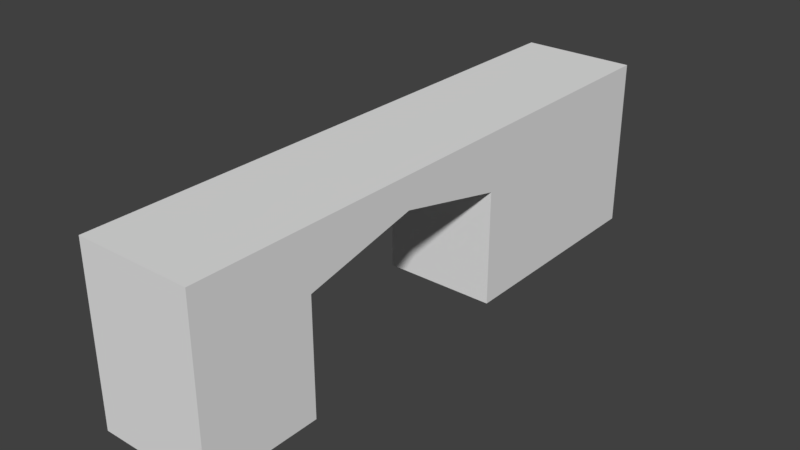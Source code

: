 # Source: HallWallTunnelRight_2x10x3.blend  (saved by Blender 2.79.0; exported with 4.5.12 LTS)
import bpy
from mathutils import Matrix  # noqa: F401  (used for matrix-valued properties, if any)

bpy.ops.wm.read_factory_settings(use_empty=True)
scene = bpy.context.scene
scene.name = 'Scene'

# ---- collections
col_collection_1 = bpy.data.collections.new('Collection 1'); scene.collection.children.link(col_collection_1)

# ---- materials (node trees are filled in below, after node groups)
mat_material = bpy.data.materials.new('Material')
mat_material.alpha_threshold = 0.0
mat_material.use_transparent_shadow = False
mat_material.roughness = 0.5
mat_material.line_color = (0.0, 0.0, 0.0, 1.0)

# ---- material node trees

# ---- world
world_world = bpy.data.worlds.new('World'); scene.world = world_world
world_world.color = (0.05088, 0.05088, 0.05088)
world_world.use_sun_shadow = False
world_world.sun_shadow_jitter_overblur = 0.0
world_world.cycles.sampling_method = 'MANUAL'

# ---- meshes
me_hallwalltunnelright_2x10x3 = bpy.data.meshes.new('HallWallTunnelRight_2x10x3')
me_hallwalltunnelright_2x10x3.from_pydata([(2.0, -4.371e-07, -10.0), (2.0, 7.816e-15, 1.788e-07), (0.0, 0.0, 0.0), (4.768e-07, -4.371e-07, -10.0), (2.0, 3.0, -10.0), (2.0, 3.0, 6.437e-07), (-2.384e-07, 3.0, -3.099e-07), (1.788e-07, 3.0, -10.0), (2.0, -8.742e-08, -2.0), (9.387e-08, -8.742e-08, -2.0), (2.0, 3.0, -2.0), (-1.563e-07, 3.0, -2.0), (3.617e-07, -2.623e-07, -6.0), (7.803e-08, 3.0, -6.0), (2.0, -2.623e-07, -6.0), (2.0, 3.0, -6.0), (2.0, 2.0, -10.0), (2.0, 2.0, 5.647e-07), (-1.893e-07, 2.0, -2.294e-07), (2.402e-07, 2.0, -10.0), (-1.048e-07, 2.0, -2.0), (2.0, 2.0, -2.0), (2.0, 2.0, -6.0), (1.364e-07, 2.0, -6.0), (2.0, 3.0, -4.0), (-2.97e-08, 3.0, -4.0), (2.552e-08, 2.45, -4.0), (2.0, 2.45, -4.0)], [], [(8, 1, 2, 9), (10, 11, 6, 5), (21, 10, 5, 17), (17, 5, 6, 18), (23, 13, 7, 19), (16, 0, 3, 19), (18, 6, 11, 20), (27, 24, 10, 21), (24, 25, 11, 10), (0, 14, 12, 3), (4, 7, 13, 15), (16, 4, 15, 22), (26, 25, 13, 23), (26, 23, 22, 27), (0, 16, 22, 14), (2, 18, 20, 9), (4, 16, 19, 7), (12, 23, 19, 3), (1, 17, 18, 2), (8, 21, 17, 1), (27, 21, 20, 26), (9, 20, 21, 8), (20, 11, 25, 26), (14, 22, 23, 12), (15, 13, 25, 24), (22, 15, 24, 27)])
me_hallwalltunnelright_2x10x3.materials.append(mat_material)
me_hallwalltunnelright_2x10x3.use_remesh_preserve_volume = False
me_hallwalltunnelright_2x10x3.use_remesh_preserve_attributes = False
me_hallwalltunnelright_2x10x3.use_mirror_vertex_groups = False
me_hallwalltunnelright_2x10x3.update()

# ---- objects
ob_hallwalltunnelright_2x10x3 = bpy.data.objects.new('HallWallTunnelRight_2x10x3', me_hallwalltunnelright_2x10x3)

# ---- transforms, parenting, visibility, modifiers, constraints
ob_hallwalltunnelright_2x10x3.location = (-1.192e-07, 1.788e-07, 0.0)
ob_hallwalltunnelright_2x10x3.rotation_euler = (1.571, -0.0, 0.0)
ob_hallwalltunnelright_2x10x3.lock_rotations_4d = False
ob_hallwalltunnelright_2x10x3.empty_display_type = 'ARROWS'
ob_hallwalltunnelright_2x10x3.lineart.crease_threshold = 0.0

# ---- collection membership
col_collection_1.objects.link(ob_hallwalltunnelright_2x10x3)

# ---- scene / render settings (as saved in the file)
scene.frame_start = 1; scene.frame_end = 250; scene.frame_set(79)
scene.render.engine = 'BLENDER_EEVEE_NEXT'
scene.render.resolution_percentage = 50
scene.render.dither_intensity = 0.0
scene.cycles.use_denoising = False
scene.cycles.samples = 128
scene.cycles.sampling_pattern = 'TABULATED_SOBOL'
scene.cycles.use_adaptive_sampling = False
scene.cycles.use_light_tree = False
scene.cycles.blur_glossy = 0.0
scene.cycles.sample_clamp_indirect = 0.0
scene.view_settings.view_transform = 'Standard'
bpy.context.view_layer.update()

# ---- added for rendering (the .blend has no active camera and no usable light): camera, sun
cam_auto = bpy.data.cameras.new('AutoCamera')
cam_auto.lens = 50.0
cam_auto.sensor_width = 36.0
cam_auto.clip_end = 1000.0
ob_auto_camera = bpy.data.objects.new('AutoCamera', cam_auto)
scene.collection.objects.link(ob_auto_camera)
ob_auto_camera.location = (10.8353, -6.80233, 9.36822)
ob_auto_camera.rotation_euler = (1.09748, -7.21219e-08, 0.694738)
scene.camera = ob_auto_camera
light_auto_sun = bpy.data.lights.new('AutoSun', 'SUN')
light_auto_sun.energy = 3.0
light_auto_sun.angle = 0.0523599
ob_auto_sun = bpy.data.objects.new('AutoSun', light_auto_sun)
scene.collection.objects.link(ob_auto_sun)
ob_auto_sun.rotation_euler = (0.872665, 0.174533, 0.523599)
bpy.context.view_layer.update()
